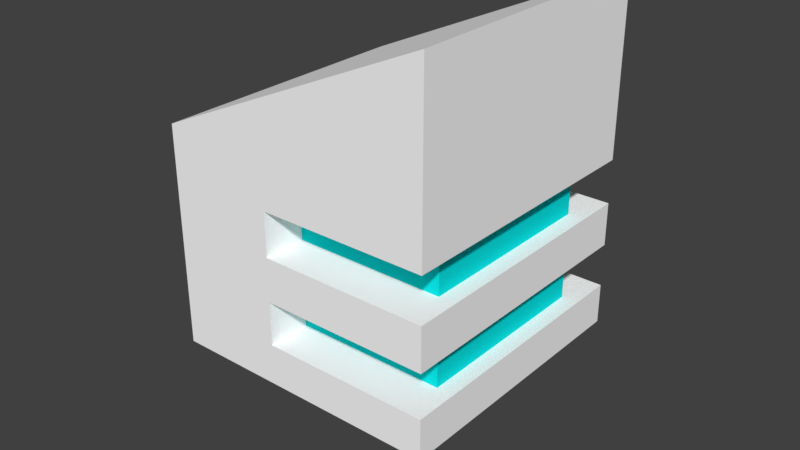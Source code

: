 # Source: LittleBuilding1.blend  (saved by Blender 2.79.0; exported with 4.5.12 LTS)
import bpy
from mathutils import Matrix  # noqa: F401  (used for matrix-valued properties, if any)

bpy.ops.wm.read_factory_settings(use_empty=True)
scene = bpy.context.scene
scene.name = 'Scene'

# ---- collections
col_collection_1 = bpy.data.collections.new('Collection 1'); scene.collection.children.link(col_collection_1)
col_collection_2 = bpy.data.collections.new('Collection 2'); scene.collection.children.link(col_collection_2)
col_collection_2.hide_render = True
col_collection_2.hide_viewport = True

# ---- materials (node trees are filled in below, after node groups)
mat_material_028 = bpy.data.materials.new('Material.028')
mat_material_028.alpha_threshold = 0.0
mat_material_028.use_transparent_shadow = False
mat_material_028.diffuse_color = (1.0, 1.0, 1.0, 1.0)
mat_material_028.roughness = 0.5
mat_material_028.specular_intensity = 0.0
mat_material_029 = bpy.data.materials.new('Material.029')
mat_material_029.alpha_threshold = 0.0
mat_material_029.use_transparent_shadow = False
mat_material_029.diffuse_color = (0.003347, 0.7231, 0.7305, 1.0)
mat_material_029.roughness = 0.5

# ---- material node trees

# ---- world
world_world = bpy.data.worlds.new('World'); scene.world = world_world
world_world.color = (0.05088, 0.05088, 0.05088)
world_world.use_sun_shadow = False
world_world.sun_shadow_jitter_overblur = 0.0
world_world.cycles.sampling_method = 'MANUAL'

# ---- meshes
me_cube_011 = bpy.data.meshes.new('Cube.011')
me_cube_011.from_pydata([(-1.173, -1.113, 0.04316), (-1.173, -1.113, 1.829), (-1.173, 1.113, 0.04316), (-1.173, 1.113, 1.829), (1.054, -1.113, 0.04316), (1.054, -1.113, 2.833), (1.054, 1.113, 0.04316), (1.054, 1.113, 2.833), (-0.2932, 1.113, 0.04316), (-0.2932, -1.113, 0.04316), (-1.173, -1.113, 0.3713), (-1.173, -1.113, 0.7238), (-1.173, -1.113, 1.076), (-1.173, -1.113, 1.429), (-1.173, 1.113, 1.429), (-1.173, 1.113, 1.076), (-1.173, 1.113, 0.7238), (-1.173, 1.113, 0.3713), (1.054, 1.113, 1.429), (1.054, 1.113, 1.076), (1.054, 1.113, 0.7238), (1.054, 1.113, 0.3713), (1.054, -1.113, 1.429), (1.054, -1.113, 1.076), (1.054, -1.113, 0.7238), (1.054, -1.113, 0.3713), (-0.2932, -1.113, 1.429), (-0.2932, -1.113, 1.076), (-0.2932, -1.113, 0.7238), (-0.2932, -1.113, 0.3713), (-0.2932, 1.113, 1.429), (-0.2932, 1.113, 1.076), (-0.2932, 1.113, 0.7238), (-0.2932, 1.113, 0.3713), (1.054, 1.113, 1.429), (1.054, 1.113, 1.076), (1.054, 1.113, 0.7238), (1.054, 1.113, 0.3713), (1.054, -1.113, 1.429), (1.054, -1.113, 1.076), (1.054, -1.113, 0.7238), (1.054, -1.113, 0.3713), (-0.2932, -1.113, 1.429), (-0.2932, -1.113, 1.076), (-0.2932, -1.113, 0.7238), (-0.2932, -1.113, 0.3713), (-0.2932, 1.113, 1.429), (-0.2932, 1.113, 1.076), (-0.2932, 1.113, 0.7238), (-0.2932, 1.113, 0.3713), (0.9204, 0.769, 1.429), (0.9204, 0.769, 1.076), (0.9204, 0.769, 0.7238), (0.9204, 0.769, 0.3713), (0.9204, -0.769, 1.429), (0.9204, -0.769, 1.076), (0.9204, -0.769, 0.7238), (0.9204, -0.769, 0.3713), (-0.2932, -0.769, 1.429), (-0.2932, -0.769, 1.076), (-0.2932, -0.769, 0.7238), (-0.2932, -0.769, 0.3713), (-0.2932, 0.769, 1.429), (-0.2932, 0.769, 1.076), (-0.2932, 0.769, 0.7238), (-0.2932, 0.769, 0.3713)], [], [(13, 1, 3, 14), (18, 7, 5, 22), (7, 18, 30, 14, 3), (8, 6, 4, 9), (2, 8, 9, 0), (2, 17, 33, 8), (17, 16, 32, 33), (16, 15, 31, 32), (15, 14, 30, 31), (4, 25, 29, 9), (18, 22, 38, 34), (24, 23, 27, 28), (22, 26, 42, 38), (9, 29, 10, 0), (29, 28, 11, 10), (28, 27, 12, 11), (27, 26, 13, 12), (6, 21, 25, 4), (23, 19, 35, 39), (20, 19, 23, 24), (33, 32, 48, 49), (8, 33, 21, 6), (27, 23, 39, 43), (32, 31, 19, 20), (20, 24, 40, 36), (0, 10, 17, 2), (10, 11, 16, 17), (11, 12, 15, 16), (12, 13, 14, 15), (36, 40, 56, 52), (44, 45, 61, 60), (41, 37, 53, 57), (46, 34, 50, 62), (42, 43, 59, 58), (38, 42, 58, 54), (26, 27, 43, 42), (21, 33, 49, 37), (32, 20, 36, 48), (28, 29, 45, 44), (19, 31, 47, 35), (29, 25, 41, 45), (30, 18, 34, 46), (31, 30, 46, 47), (25, 21, 37, 41), (24, 28, 44, 40), (57, 56, 60, 61), (55, 54, 58, 59), (53, 52, 56, 57), (51, 50, 54, 55), (65, 64, 52, 53), (63, 62, 50, 51), (47, 46, 62, 63), (39, 35, 51, 55), (49, 48, 64, 65), (34, 38, 54, 50), (45, 41, 57, 61), (37, 49, 65, 53), (40, 44, 60, 56), (48, 36, 52, 64), (43, 39, 55, 59), (35, 47, 63, 51), (7, 3, 1, 5), (1, 13, 26, 22, 5)])
me_cube_011.polygons.foreach_set('material_index', [0, 0, 0, 0, 0, 0, 0, 0, 0, 0, 0, 0, 0, 0, 0, 0, 0, 0, 0, 0, 0, 0, 0, 0, 0, 0, 0, 0, 0, 0, 0, 0, 0, 0, 0, 0, 0, 0, 0, 0, 0, 0, 0, 0, 0, 1, 1, 1, 1, 1, 1, 0, 0, 0, 0, 0, 0, 0, 0, 0, 0, 0, 0])
me_cube_011.materials.append(mat_material_028)
me_cube_011.materials.append(mat_material_029)
me_cube_011.use_remesh_preserve_volume = False
me_cube_011.use_remesh_preserve_attributes = False
me_cube_011.use_mirror_vertex_groups = False
me_cube_011.update()
me_cube_003_cell_003 = bpy.data.meshes.new('Cube.003_cell.003')
me_cube_003_cell_003.from_pydata([(-0.054, 0.3032, 0.4631), (-0.4259, 0.03654, 0.4628), (0.6862, 0.6198, -0.2413), (-0.05359, 0.6905, -0.5695), (-0.4267, 0.4229, -0.5695), (-0.4267, 0.3914, -0.5695), (0.6862, 0.743, -0.5695), (-0.4258, -0.5893, -0.5695), (0.6862, 0.4875, 0.1112), (0.5529, 0.6104, -0.2413), (0.5529, 0.4781, 0.1112), (-0.4262, -0.5893, 0.1112), (-0.426, -0.5893, -0.2413), (0.6862, -0.5893, 0.463), (-0.4263, -0.5893, 0.4122), (-0.4263, -0.5893, 0.4623), (-0.4264, -0.2886, 0.1112), (-0.4264, -0.2448, 0.1112), (-0.4263, -0.2448, -0.2413), (-0.4265, -0.2448, 0.06738), (0.6862, 0.3555, 0.4629), (0.6862, -0.58, 0.463)], [], [(0, 20, 8, 10, 9, 2, 6, 3), (1, 0, 3, 4), (14, 15, 1, 4, 5, 19, 17, 16), (5, 7, 12, 18, 19), (16, 11, 14), (21, 20, 0), (13, 21, 0, 1, 15)])
me_cube_003_cell_003.materials.append(mat_material_028)
me_cube_003_cell_003.materials.append(mat_material_029)
me_cube_003_cell_003.use_remesh_preserve_volume = False
me_cube_003_cell_003.use_remesh_preserve_attributes = False
me_cube_003_cell_003.use_mirror_vertex_groups = False
me_cube_003_cell_003.update()
me_cube_003_cell_002 = bpy.data.meshes.new('Cube.003_cell.002')
me_cube_003_cell_002.from_pydata([(0.2274, -0.6298, 0.02492), (-0.1451, -0.897, 0.02466), (0.2271, 0.3583, -0.6801), (0.2269, 0.7028, -0.6801), (0.2269, 0.7028, -1.008), (0.2274, -0.2431, -1.008), (0.2102, -0.2554, -1.008), (-0.1458, -0.5097, -1.008), (0.2271, 0.3583, -0.3276), (-1.259, 0.01106, -1.008), (0.2269, 0.7028, -0.3276), (0.2271, 0.3583, 0.02483), (0.2269, 0.7028, 0.02483), (0.2271, 0.3583, 0.3773), (0.2269, 0.7028, 0.3773), (-1.259, -0.6577, 0.7775), (0.2269, -0.6301, 1.447), (0.1395, -0.6928, 1.408), (0.227, 0.7028, 1.447), (-0.4928, -1.145, 1.123)], [], [(1, 17, 19), (1, 0, 16, 17), (5, 4, 3, 2, 8, 10, 12, 11, 13, 14, 18, 16, 0), (6, 5, 0, 1), (7, 6, 1), (19, 15, 9, 7, 1)])
me_cube_003_cell_002.materials.append(mat_material_028)
me_cube_003_cell_002.materials.append(mat_material_029)
me_cube_003_cell_002.use_remesh_preserve_volume = False
me_cube_003_cell_002.use_remesh_preserve_attributes = False
me_cube_003_cell_002.use_mirror_vertex_groups = False
me_cube_003_cell_002.update()
me_cube_003_cell_001 = bpy.data.meshes.new('Cube.003_cell.001')
me_cube_003_cell_001.from_pydata([(-0.3126, -0.5852, 0.03993), (0.4268, -0.1456, -0.993), (-0.3122, 0.4028, -0.6648), (0.2936, -0.278, -0.6648), (-0.312, 0.7472, -0.993), (-0.312, 0.7472, -0.6648), (-0.3121, -0.1979, -0.993), (0.4268, -0.4007, -0.3123), (-0.3122, 0.4028, -0.3123), (-0.312, 0.7472, -0.3123), (0.4268, -0.2686, -0.6648), (-0.312, 0.7472, 0.04012), (0.2936, -0.4102, -0.3123), (0.4268, -0.5328, 0.04012), (-0.3122, 0.4028, 0.04012), (0.4268, -0.5329, 0.3926), (-0.312, 0.7472, 0.3926), (-0.3121, 0.4028, 0.3926), (0.2936, -0.5423, 0.04024), (0.2936, -0.5423, 0.3926), (0.3227, -0.5403, 0.3926), (0.4268, -0.5325, 1.797), (-0.3119, 0.7472, 1.464), (-0.3126, -0.5852, 1.463)], [], [(5, 4, 6, 0, 23, 22, 16, 17, 14, 11, 9, 8, 2), (20, 15, 21, 23, 0, 18, 19), (6, 1, 10, 3, 12, 7, 13, 18, 0)])
me_cube_003_cell_001.materials.append(mat_material_028)
me_cube_003_cell_001.materials.append(mat_material_029)
me_cube_003_cell_001.use_remesh_preserve_volume = False
me_cube_003_cell_001.use_remesh_preserve_attributes = False
me_cube_003_cell_001.use_mirror_vertex_groups = False
me_cube_003_cell_001.update()
me_cube_003_cell_000 = bpy.data.meshes.new('Cube.003_cell.000')
me_cube_003_cell_000.from_pydata([(-1.29, -0.902, -0.9078), (-1.29, -0.902, 0.878), (-1.29, 1.325, -0.9078), (-1.29, 1.325, 0.878), (0.9374, -0.902, -0.9078), (0.9374, -0.902, 1.882), (0.9374, 1.325, -0.9078), (0.9374, 1.325, 1.882), (0.9374, 1.325, -0.2271), (0.9374, -0.902, 0.4778), (0.9374, -0.902, -0.2271), (0.9374, -0.902, -0.5796), (-0.4094, -0.902, 0.4778), (-0.4094, -0.902, 0.1253), (-0.4094, 1.325, 0.1253), (0.9374, 1.325, 0.4778), (0.9374, 1.325, 0.1253), (0.9374, 1.325, -0.5796), (0.9374, -0.902, 0.1253), (-0.4094, -0.902, -0.2271), (-0.4094, -0.902, -0.5796), (-0.4094, 1.325, 0.4778), (-0.4094, 1.325, -0.2271), (-0.4094, 1.325, -0.5796), (0.8041, 0.9804, 0.4778), (0.8041, 0.9804, 0.1253), (0.8041, 0.9804, -0.2271), (0.8041, 0.9804, -0.5796), (0.8041, -0.5576, 0.4778), (0.8041, -0.5576, 0.1253), (0.8041, -0.5576, -0.2271), (0.8041, -0.5576, -0.5796), (-0.4094, -0.5576, 0.4778), (-0.4094, -0.5576, 0.1253), (-0.4094, -0.5576, -0.2271), (-0.4094, -0.5576, -0.5796), (-0.4094, 0.9804, 0.4778), (-0.4094, 0.9804, 0.1253), (-0.4094, 0.9804, -0.2271), (-0.4094, 0.9804, -0.5796), (-0.177, -0.2758, 0.1256), (-0.1772, -0.902, -0.9078), (-0.1773, 0.1103, -0.9078), (-1.286, 0.629, -0.9078), (-0.1772, -0.5576, -0.5796), (-0.1772, -0.902, -0.5796), (-0.1771, -0.5576, -0.2271), (-0.1771, -0.7157, -0.5796), (-0.1772, -0.902, -0.2271), (-0.1772, -0.902, 0.1253), (-0.1771, -0.5576, 0.1256), (-0.2887, -0.902, 0.4778), (-0.2886, -0.5576, 0.4778), (-1.29, -0.03805, 0.878), (-0.5243, -0.5247, 1.223), (-0.5244, -0.902, 1.223), (-0.1772, -0.902, -0.2271), (-0.1772, -0.902, -0.2271), (-0.1771, -0.5576, -0.2271), (-0.1771, -0.5576, -0.2271), (-0.1772, -0.902, -0.9078), (-0.1772, -0.902, -0.9078), (-0.1772, -0.902, -0.5796), (-0.1772, -0.902, -0.5796), (-0.1772, -0.902, 0.1253), (-0.1772, -0.902, 0.1253), (-0.1771, -0.5576, 0.1256), (-0.1771, -0.5576, 0.1256), (-1.29, -0.03805, 0.878), (-1.29, -0.03805, 0.878), (-1.286, 0.629, -0.9078), (-1.286, 0.629, -0.9078), (-0.5244, -0.902, 1.223), (-0.5244, -0.902, 1.223), (-0.2887, -0.902, 0.4778), (-0.2887, -0.902, 0.4778), (-0.1773, 0.1103, -0.9078), (-0.1773, 0.1103, -0.9078), (-0.1772, -0.5576, -0.5796), (-0.1772, -0.5576, -0.5796), (-0.1771, -0.7157, -0.5796), (-0.1771, -0.7157, -0.5796), (-0.2886, -0.5576, 0.4778), (-0.2886, -0.5576, 0.4778), (-0.5243, -0.5247, 1.223), (-0.5243, -0.5247, 1.223)], [], [(15, 7, 5, 9), (56, 64, 13, 12, 74, 73, 1, 0, 41, 63, 20, 19), (84, 40, 43, 53), (4, 11, 62, 60), (10, 18, 65, 57), (6, 17, 11, 4), (8, 16, 18, 10), (19, 20, 35, 34), (17, 23, 39, 27, 31, 79, 47, 62, 11), (12, 13, 33, 32), (16, 14, 37, 25, 29, 67, 65, 18), (31, 30, 58, 79), (29, 28, 52, 67), (27, 26, 30, 31), (25, 24, 28, 29), (39, 38, 26, 27), (37, 36, 24, 25), (14, 21, 36, 37), (23, 22, 38, 39), (20, 63, 80, 78, 35), (42, 41, 0, 71), (13, 64, 66, 33), (7, 3, 68, 85, 72, 5), (15, 9, 75, 52, 28, 24, 36, 21), (23, 17, 6, 2, 3, 7, 15, 21, 14, 16, 8, 22), (82, 74, 12, 32), (70, 68, 3, 2), (59, 56, 19, 34), (22, 8, 10, 57, 58, 30, 26, 38), (72, 75, 9, 5), (78, 59, 34, 35), (55, 51, 83, 50, 40, 84), (73, 54, 69, 1), (45, 61, 76, 40, 50, 49, 48, 46, 44, 81), (2, 6, 4, 60, 77, 70), (66, 82, 32, 33), (76, 43, 40), (0, 1, 69, 71)])
me_cube_003_cell_000.polygons.foreach_set('material_index', [0, 0, 0, 0, 0, 0, 0, 0, 0, 0, 0, 1, 1, 1, 1, 1, 1, 0, 0, 0, 0, 0, 0, 0, 0, 0, 0, 0, 0, 0, 1, 0, 0, 0, 0, 1, 0, 0])
_k = set([(41, 42), (41, 63), (42, 71), (43, 53), (43, 76), (44, 46), (44, 81), (45, 61), (45, 81), (46, 48), (47, 62), (47, 79), (48, 49), (49, 50), (50, 83), (51, 55), (51, 83), (52, 67), (52, 75), (53, 84), (54, 69), (54, 73), (55, 84), (56, 59), (56, 64), (57, 58), (57, 65), (58, 79), (59, 78), (60, 62), (60, 77), (61, 76), (63, 80), (64, 66), (65, 67), (66, 82), (68, 70), (68, 85), (69, 71), (70, 77), (72, 75), (72, 85), (73, 74), (74, 82), (78, 80)])
me_cube_003_cell_000.attributes.new('sharp_edge', 'BOOLEAN', 'EDGE').data.foreach_set('value', [ (min(e.vertices), max(e.vertices)) in _k for e in me_cube_003_cell_000.edges])
me_cube_003_cell_000.materials.append(mat_material_028)
me_cube_003_cell_000.materials.append(mat_material_029)
me_cube_003_cell_000.use_remesh_preserve_volume = False
me_cube_003_cell_000.use_remesh_preserve_attributes = False
me_cube_003_cell_000.use_mirror_vertex_groups = False
me_cube_003_cell_000.update()
me_cube_003_cell_005 = bpy.data.meshes.new('Cube.003_cell.005')
me_cube_003_cell_005.from_pydata([(-0.01023, 0.2968, -0.5283), (-0.383, 0.02942, -0.5288), (-0.383, -0.2516, -0.5287), (0.5967, -0.2516, -0.5288), (0.7299, 0.3486, -0.1772), (-0.4943, -0.5961, -0.1772), (0.5967, 0.3393, -0.5286), (0.5967, 0.3012, -0.5287), (-0.4943, -0.2516, -0.1772), (0.5967, 0.3393, -0.1772), (-0.009508, 0.2968, 0.8937), (0.7299, 0.3489, 1.227), (-0.7303, -0.2191, 0.5687), (-0.6118, -0.1341, 0.6221), (-0.7302, -0.5961, 0.5687)], [], [(1, 12, 13, 0), (8, 5, 14, 12, 1, 2), (0, 13, 10), (11, 4, 9, 6, 0, 10), (1, 0, 6, 7), (2, 1, 7, 3)])
me_cube_003_cell_005.materials.append(mat_material_028)
me_cube_003_cell_005.materials.append(mat_material_029)
me_cube_003_cell_005.use_remesh_preserve_volume = False
me_cube_003_cell_005.use_remesh_preserve_attributes = False
me_cube_003_cell_005.use_mirror_vertex_groups = False
me_cube_003_cell_005.update()

# ---- objects
ob_cube_003 = bpy.data.objects.new('Cube.003', me_cube_011)
ob_cube_003_cell_004 = bpy.data.objects.new('Cube.003_cell.004', me_cube_003_cell_003)
ob_cube_003_cell_003 = bpy.data.objects.new('Cube.003_cell.003', me_cube_003_cell_002)
ob_cube_003_cell_002 = bpy.data.objects.new('Cube.003_cell.002', me_cube_003_cell_001)
ob_cube_003_cell_001 = bpy.data.objects.new('Cube.003_cell.001', me_cube_003_cell_000)
ob_cube_003_cell = bpy.data.objects.new('Cube.003_cell', me_cube_003_cell_005)

# ---- transforms, parenting, visibility, modifiers, constraints
ob_cube_003.location = (0.0, 0.0, 0.0)
ob_cube_003.lineart.crease_threshold = 0.0
ob_cube_003_cell_004.location = (0.3675, -0.5242, 0.6126)
ob_cube_003_cell_004.lineart.crease_threshold = 0.0
ob_cube_003_cell_003.location = (0.08554, 0.4107, 1.051)
ob_cube_003_cell_003.lineart.crease_threshold = 0.0
ob_cube_003_cell_002.location = (0.6269, 0.3662, 1.036)
ob_cube_003_cell_002.lineart.crease_threshold = 0.0
ob_cube_003_cell_001.location = (0.1163, -0.2114, 0.9509)
ob_cube_003_cell_001.lineart.crease_threshold = 0.0
ob_cube_003_cell.location = (0.3237, -0.5174, 1.606)
ob_cube_003_cell.lineart.crease_threshold = 0.0

# ---- collection membership
col_collection_1.objects.link(ob_cube_003)
col_collection_2.objects.link(ob_cube_003_cell_004)
col_collection_2.objects.link(ob_cube_003_cell_003)
col_collection_2.objects.link(ob_cube_003_cell_002)
col_collection_2.objects.link(ob_cube_003_cell_001)
col_collection_2.objects.link(ob_cube_003_cell)

# ---- scene / render settings (as saved in the file)
scene.frame_start = 1; scene.frame_end = 250; scene.frame_set(1)
scene.render.engine = 'BLENDER_EEVEE_NEXT'
scene.render.resolution_percentage = 50
scene.render.dither_intensity = 0.0
scene.cycles.use_denoising = False
scene.cycles.samples = 128
scene.cycles.sampling_pattern = 'TABULATED_SOBOL'
scene.cycles.use_adaptive_sampling = False
scene.cycles.use_light_tree = False
scene.cycles.blur_glossy = 0.0
scene.cycles.sample_clamp_indirect = 0.0
scene.view_settings.view_transform = 'Standard'
bpy.context.view_layer.update()

# ---- added for rendering (the .blend has no active camera and no usable light): camera, sun
cam_auto = bpy.data.cameras.new('AutoCamera')
cam_auto.lens = 50.0
cam_auto.sensor_width = 36.0
cam_auto.clip_end = 1000.0
ob_auto_camera = bpy.data.objects.new('AutoCamera', cam_auto)
scene.collection.objects.link(ob_auto_camera)
ob_auto_camera.location = (4.63131, -5.60929, 4.71176)
ob_auto_camera.rotation_euler = (1.09748, -7.21219e-08, 0.694738)
scene.camera = ob_auto_camera
light_auto_sun = bpy.data.lights.new('AutoSun', 'SUN')
light_auto_sun.energy = 3.0
light_auto_sun.angle = 0.0523599
ob_auto_sun = bpy.data.objects.new('AutoSun', light_auto_sun)
scene.collection.objects.link(ob_auto_sun)
ob_auto_sun.rotation_euler = (0.872665, 0.174533, 0.523599)
bpy.context.view_layer.update()
